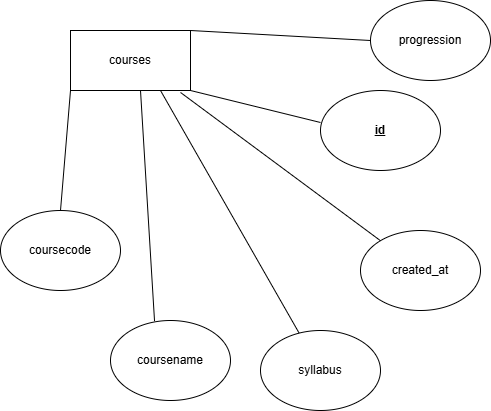

The diagram above was exported from draw.io. Its source (the exported page's mxGraphModel, read from the mxfile embedded in the PNG):
<mxGraphModel dx="446" dy="195" grid="1" gridSize="10" guides="1" tooltips="1" connect="1" arrows="1" fold="1" page="1" pageScale="1" pageWidth="850" pageHeight="1100" math="0" shadow="0">
  <root>
    <mxCell id="0" />
    <mxCell id="1" parent="0" />
    <mxCell id="Dp512FQI5vgcqjCEgMid-1" value="courses" style="rounded=0;whiteSpace=wrap;html=1;" parent="1" vertex="1">
      <mxGeometry x="80" y="40" width="120" height="60" as="geometry" />
    </mxCell>
    <mxCell id="Dp512FQI5vgcqjCEgMid-5" value="&lt;u&gt;&lt;b&gt;id&lt;/b&gt;&lt;/u&gt;" style="ellipse;whiteSpace=wrap;html=1;" parent="1" vertex="1">
      <mxGeometry x="330" y="100" width="120" height="80" as="geometry" />
    </mxCell>
    <mxCell id="Dp512FQI5vgcqjCEgMid-6" value="" style="endArrow=none;html=1;rounded=0;exitX=1;exitY=1;exitDx=0;exitDy=0;entryX=0;entryY=0.4;entryDx=0;entryDy=0;entryPerimeter=0;" parent="1" source="Dp512FQI5vgcqjCEgMid-1" target="Dp512FQI5vgcqjCEgMid-5" edge="1">
      <mxGeometry width="50" height="50" relative="1" as="geometry">
        <mxPoint x="270" y="170" as="sourcePoint" />
        <mxPoint x="320" y="120" as="targetPoint" />
      </mxGeometry>
    </mxCell>
    <mxCell id="Dp512FQI5vgcqjCEgMid-7" value="coursecode" style="ellipse;whiteSpace=wrap;html=1;" parent="1" vertex="1">
      <mxGeometry x="10" y="220" width="120" height="80" as="geometry" />
    </mxCell>
    <mxCell id="Dp512FQI5vgcqjCEgMid-8" value="coursename" style="ellipse;whiteSpace=wrap;html=1;" parent="1" vertex="1">
      <mxGeometry x="120" y="330" width="120" height="80" as="geometry" />
    </mxCell>
    <mxCell id="Dp512FQI5vgcqjCEgMid-9" value="syllabus" style="ellipse;whiteSpace=wrap;html=1;" parent="1" vertex="1">
      <mxGeometry x="270" y="340" width="120" height="80" as="geometry" />
    </mxCell>
    <mxCell id="Dp512FQI5vgcqjCEgMid-10" value="progression" style="ellipse;whiteSpace=wrap;html=1;" parent="1" vertex="1">
      <mxGeometry x="380" y="10" width="120" height="80" as="geometry" />
    </mxCell>
    <mxCell id="Dp512FQI5vgcqjCEgMid-11" value="created_at" style="ellipse;whiteSpace=wrap;html=1;" parent="1" vertex="1">
      <mxGeometry x="370" y="240" width="120" height="80" as="geometry" />
    </mxCell>
    <mxCell id="Dp512FQI5vgcqjCEgMid-12" value="" style="endArrow=none;html=1;rounded=0;exitX=1;exitY=0;exitDx=0;exitDy=0;" parent="1" source="Dp512FQI5vgcqjCEgMid-1" edge="1">
      <mxGeometry width="50" height="50" relative="1" as="geometry">
        <mxPoint x="330" y="100" as="sourcePoint" />
        <mxPoint x="380" y="50" as="targetPoint" />
      </mxGeometry>
    </mxCell>
    <mxCell id="Dp512FQI5vgcqjCEgMid-13" value="" style="endArrow=none;html=1;rounded=0;entryX=0;entryY=1;entryDx=0;entryDy=0;exitX=0.5;exitY=0;exitDx=0;exitDy=0;" parent="1" source="Dp512FQI5vgcqjCEgMid-7" target="Dp512FQI5vgcqjCEgMid-1" edge="1">
      <mxGeometry width="50" height="50" relative="1" as="geometry">
        <mxPoint x="60" y="220" as="sourcePoint" />
        <mxPoint x="110" y="170" as="targetPoint" />
      </mxGeometry>
    </mxCell>
    <mxCell id="Dp512FQI5vgcqjCEgMid-14" value="" style="endArrow=none;html=1;rounded=0;exitX=0.367;exitY=0.008;exitDx=0;exitDy=0;exitPerimeter=0;" parent="1" source="Dp512FQI5vgcqjCEgMid-8" edge="1">
      <mxGeometry width="50" height="50" relative="1" as="geometry">
        <mxPoint x="100" y="150" as="sourcePoint" />
        <mxPoint x="150" y="100" as="targetPoint" />
      </mxGeometry>
    </mxCell>
    <mxCell id="Dp512FQI5vgcqjCEgMid-15" value="" style="endArrow=none;html=1;rounded=0;entryX=0.75;entryY=1;entryDx=0;entryDy=0;" parent="1" source="Dp512FQI5vgcqjCEgMid-9" target="Dp512FQI5vgcqjCEgMid-1" edge="1">
      <mxGeometry width="50" height="50" relative="1" as="geometry">
        <mxPoint x="140" y="150" as="sourcePoint" />
        <mxPoint x="190" y="100" as="targetPoint" />
      </mxGeometry>
    </mxCell>
    <mxCell id="Dp512FQI5vgcqjCEgMid-16" value="" style="endArrow=none;html=1;rounded=0;entryX=0.917;entryY=1.033;entryDx=0;entryDy=0;entryPerimeter=0;" parent="1" source="Dp512FQI5vgcqjCEgMid-11" target="Dp512FQI5vgcqjCEgMid-1" edge="1">
      <mxGeometry width="50" height="50" relative="1" as="geometry">
        <mxPoint x="290" y="220" as="sourcePoint" />
        <mxPoint x="340" y="170" as="targetPoint" />
      </mxGeometry>
    </mxCell>
  </root>
</mxGraphModel>